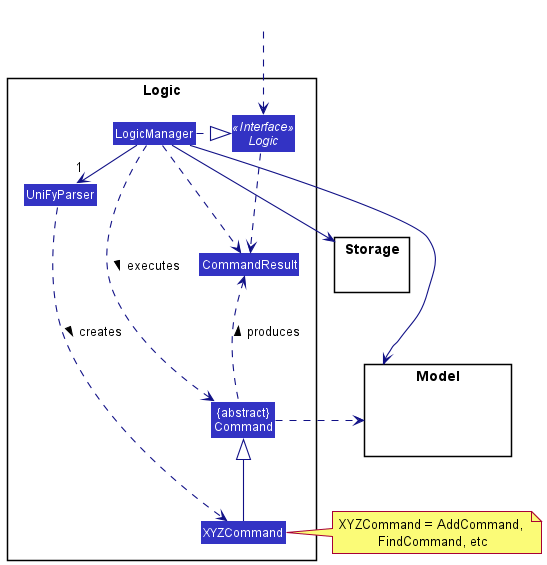

The diagram above was rendered by PlantUML. Its source (embedded in the PNG):
@startuml
!include style.puml
skinparam arrowThickness 1.1
skinparam arrowColor LOGIC_COLOR_T4
skinparam classBackgroundColor LOGIC_COLOR

package Logic {

Class UniFyParser
Class XYZCommand
Class CommandResult
Class "{abstract}\nCommand" as Command


Interface Logic <<Interface>>
Class LogicManager
}

package Model{
Class HiddenModel #FFFFFF
}

package Storage{
}

Class HiddenOutside #FFFFFF
HiddenOutside ..> Logic

LogicManager .right.|> Logic
LogicManager -right->"1" UniFyParser
UniFyParser ..> XYZCommand : creates >

XYZCommand -up-|> Command
LogicManager .left.> Command : executes >

LogicManager --> Model
LogicManager --> Storage
Storage --[hidden] Model
Command .[hidden]up.> Storage
Command .right.> Model
note right of XYZCommand: XYZCommand = AddCommand, \nFindCommand, etc

Logic ..> CommandResult
LogicManager .down.> CommandResult
Command .up.> CommandResult : produces >
@enduml